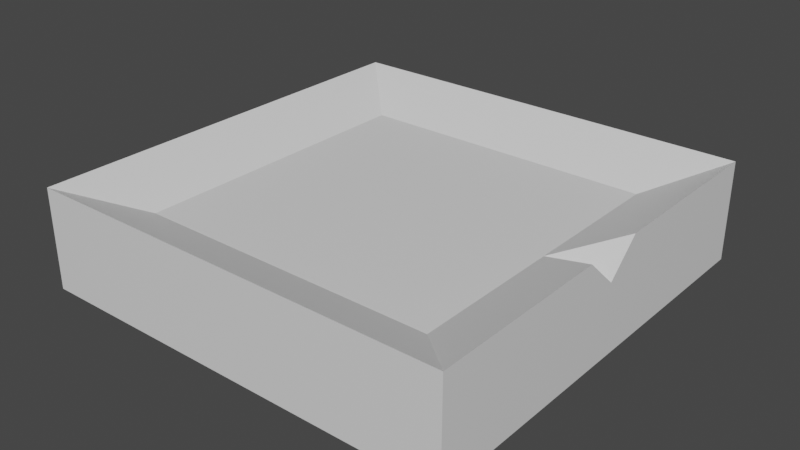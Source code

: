 # Source: platform1.blend  (saved by Blender 2.90.8; exported with 4.5.12 LTS)
import bpy
from mathutils import Matrix  # noqa: F401  (used for matrix-valued properties, if any)

bpy.ops.wm.read_factory_settings(use_empty=True)
scene = bpy.context.scene
scene.name = 'Scene'

# ---- collections
col_collection = bpy.data.collections.new('Collection'); scene.collection.children.link(col_collection)

# ---- materials (node trees are filled in below, after node groups)
mat_material = bpy.data.materials.new('Material')
mat_material.alpha_threshold = 0.0
mat_material.use_transparent_shadow = False
mat_material.line_color = (0.0, 0.0, 0.0, 1.0)

# ---- material node trees
mat_material.use_nodes = True; mat_material.node_tree.nodes.clear()
_N = mat_material.node_tree.nodes; _L = mat_material.node_tree.links
n0 = _N.new('ShaderNodeOutputMaterial'); n0.name = 'Material Output'; n0.location = (300, 300)
n1 = _N.new('ShaderNodeBsdfPrincipled'); n1.name = 'Principled BSDF'; n1.location = (10, 300)
n1.distribution = 'GGX'
n1.subsurface_method = 'BURLEY'
n1.inputs[2].default_value = 0.4
n1.inputs[3].default_value = 1.45
n1.inputs[27].default_value = (0.0, 0.0, 0.0, 1.0)
n1.inputs[28].default_value = 1.0
_L.new(n1.outputs[0], n0.inputs[0])
n0.is_active_output = True

# ---- world
world_world = bpy.data.worlds.new('World'); scene.world = world_world
world_world.use_nodes = True; world_world.node_tree.nodes.clear()
_N = world_world.node_tree.nodes; _L = world_world.node_tree.links
n0 = _N.new('ShaderNodeOutputWorld'); n0.name = 'World Output'; n0.location = (300, 300)
n1 = _N.new('ShaderNodeBackground'); n1.name = 'Background'; n1.location = (10, 300)
n1.inputs[0].default_value = (0.05088, 0.05088, 0.05088, 1.0)
_L.new(n1.outputs[0], n0.inputs[0])
n0.is_active_output = True
world_world.color = (0.05088, 0.05088, 0.05088)
world_world.use_sun_shadow = False
world_world.sun_shadow_jitter_overblur = 0.0

# ---- meshes
me_cube = bpy.data.meshes.new('Cube')
me_cube.from_pydata([(0.7081, 0.7081, 0.428), (1.0, 1.0, -1.0), (0.7081, -0.7081, 0.428), (1.0, -1.0, -1.0), (-0.7081, 0.7081, 0.428), (-1.0, 1.0, -1.0), (-0.7081, -0.7081, 0.428), (-1.0, -1.0, -1.0), (1.0, -1.0, 1.0), (-1.0, -1.0, 1.0), (1.0, 1.0, 1.0), (-1.0, 1.0, 1.0), (1.0, 0.1528, 1.0), (1.0, -0.1528, 1.0), (1.0, 0.0004057, 0.394), (0.7081, 0.0004057, 0.428)], [], [(0, 4, 6, 2, 15), (3, 8, 9, 7), (7, 9, 11, 5), (5, 1, 3, 7), (8, 3, 13), (5, 11, 10, 1), (2, 6, 9, 8), (10, 0, 12), (6, 4, 11, 9), (4, 0, 10, 11), (2, 8, 13), (0, 15, 14, 12), (1, 10, 12), (3, 1, 12, 14, 13), (14, 15, 2, 13)])
_uv = me_cube.uv_layers.new(name='UVMap')
_uv.uv.foreach_set('vector', [0.6615, 0.5365, 0.8385, 0.5365, 0.8385, 0.7135, 0.6615, 0.7135, 0.6615, 0.6249, 0.375, 0.75, 0.625, 0.75, 0.625, 1.0, 0.375, 1.0, 0.375, 0.0, 0.625, 0.0, 0.625, 0.25, 0.375, 0.25, 0.125, 0.5, 0.375, 0.5, 0.375, 0.75, 0.125, 0.75, 0.625, 0.75, 0.375, 0.75, 0.625, 0.6667, 0.375, 0.25, 0.625, 0.25, 0.625, 0.5, 0.375, 0.5, 0.6615, 0.7135, 0.8385, 0.7135, 0.875, 0.75, 0.625, 0.75, 0.625, 0.5, 0.6615, 0.5365, 0.625, 0.5833, 0.8385, 0.7135, 0.8385, 0.5365, 0.875, 0.5, 0.875, 0.75, 0.8385, 0.5365, 0.6615, 0.5365, 0.625, 0.5, 0.875, 0.5, 0.6615, 0.7135, 0.625, 0.75, 0.625, 0.6667, 0.6615, 0.5365, 0.6615, 0.6249, 0.625, 0.6249, 0.625, 0.5833, 0.375, 0.5, 0.625, 0.5, 0.625, 0.5833, 0.375, 0.75, 0.375, 0.5, 0.625, 0.5833, 0.625, 0.6249, 0.625, 0.6667, 0.625, 0.6249, 0.6615, 0.6249, 0.6615, 0.7135, 0.625, 0.6667])
me_cube.materials.append(mat_material)
me_cube.use_remesh_preserve_volume = False
me_cube.use_remesh_preserve_attributes = False
me_cube.use_mirror_vertex_groups = False
me_cube.update()

# ---- objects
ob_cube = bpy.data.objects.new('Cube', me_cube)

# ---- transforms, parenting, visibility, modifiers, constraints
ob_cube.location = (0.0, 0.0, 0.0)
ob_cube.scale = (3.0, 3.0, 0.7)
ob_cube.lock_rotations_4d = False
ob_cube.empty_display_type = 'ARROWS'
ob_cube.lineart.crease_threshold = 0.0

# ---- collection membership
col_collection.objects.link(ob_cube)

# ---- scene / render settings (as saved in the file)
scene.frame_start = 1; scene.frame_end = 250; scene.frame_set(1)
scene.render.engine = 'BLENDER_EEVEE_NEXT'
scene.cycles.use_denoising = False
scene.cycles.samples = 128
scene.cycles.sampling_pattern = 'TABULATED_SOBOL'
scene.cycles.use_adaptive_sampling = False
scene.cycles.use_light_tree = False
scene.view_settings.view_transform = 'Filmic'
bpy.context.view_layer.update()

# ---- added for rendering (the .blend has no active camera and no usable light): camera, sun
cam_auto = bpy.data.cameras.new('AutoCamera')
cam_auto.lens = 50.0
cam_auto.sensor_width = 36.0
cam_auto.clip_end = 1000.0
ob_auto_camera = bpy.data.objects.new('AutoCamera', cam_auto)
scene.collection.objects.link(ob_auto_camera)
ob_auto_camera.location = (7.95693, -9.54832, 6.36555)
ob_auto_camera.rotation_euler = (1.09748, -7.21219e-08, 0.694738)
scene.camera = ob_auto_camera
light_auto_sun = bpy.data.lights.new('AutoSun', 'SUN')
light_auto_sun.energy = 3.0
light_auto_sun.angle = 0.0523599
ob_auto_sun = bpy.data.objects.new('AutoSun', light_auto_sun)
scene.collection.objects.link(ob_auto_sun)
ob_auto_sun.rotation_euler = (0.872665, 0.174533, 0.523599)
bpy.context.view_layer.update()
